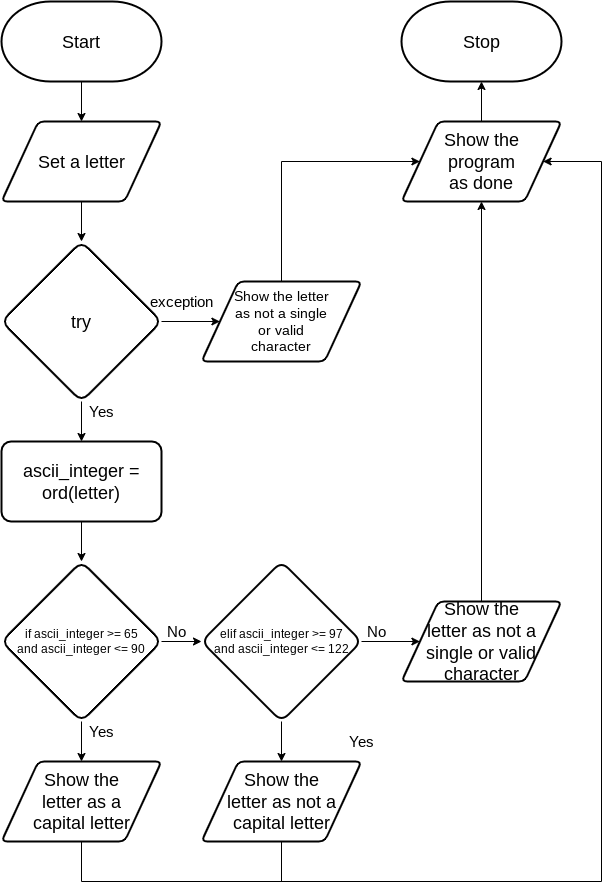

The diagram above was exported from draw.io. Its source (the exported page's mxGraphModel, read from the mxfile embedded in the PNG):
<mxGraphModel dx="1726" dy="1750" grid="1" gridSize="10" guides="1" tooltips="1" connect="1" arrows="1" fold="1" page="1" pageScale="1" pageWidth="827" pageHeight="1169" math="0" shadow="0">
  <root>
    <mxCell id="0" />
    <mxCell id="1" parent="0" />
    <mxCell id="91" style="edgeStyle=none;html=1;entryX=0.5;entryY=0;entryDx=0;entryDy=0;" parent="1" source="24" target="90" edge="1">
      <mxGeometry relative="1" as="geometry" />
    </mxCell>
    <mxCell id="24" value="&lt;font style=&quot;font-size: 18px&quot;&gt;Start&lt;/font&gt;" style="strokeWidth=2;html=1;shape=mxgraph.flowchart.terminator;whiteSpace=wrap;" parent="1" vertex="1">
      <mxGeometry width="160" height="80" as="geometry" />
    </mxCell>
    <mxCell id="25" value="&lt;font style=&quot;font-size: 18px&quot;&gt;Stop&lt;/font&gt;" style="strokeWidth=2;html=1;shape=mxgraph.flowchart.terminator;whiteSpace=wrap;" parent="1" vertex="1">
      <mxGeometry x="400" width="160" height="80" as="geometry" />
    </mxCell>
    <mxCell id="29" style="edgeStyle=none;html=1;entryX=0.5;entryY=0;entryDx=0;entryDy=0;fontSize=18;" parent="1" edge="1">
      <mxGeometry relative="1" as="geometry">
        <mxPoint x="80" y="440" as="targetPoint" />
        <mxPoint x="80" y="400" as="sourcePoint" />
      </mxGeometry>
    </mxCell>
    <mxCell id="59" style="edgeStyle=none;html=1;entryX=0.5;entryY=1;entryDx=0;entryDy=0;entryPerimeter=0;fontFamily=Helvetica;fontSize=15;fontColor=default;" parent="1" source="47" target="25" edge="1">
      <mxGeometry relative="1" as="geometry" />
    </mxCell>
    <mxCell id="47" value="Show the &lt;br&gt;program &lt;br&gt;as done" style="shape=parallelogram;html=1;strokeWidth=2;perimeter=parallelogramPerimeter;whiteSpace=wrap;rounded=1;arcSize=12;size=0.23;fontSize=18;" parent="1" vertex="1">
      <mxGeometry x="400" y="120" width="160" height="80" as="geometry" />
    </mxCell>
    <mxCell id="77" style="edgeStyle=none;html=1;entryX=0.5;entryY=0;entryDx=0;entryDy=0;fontSize=13;" parent="1" edge="1">
      <mxGeometry relative="1" as="geometry">
        <mxPoint x="80" y="200" as="sourcePoint" />
        <mxPoint x="80" y="240" as="targetPoint" />
      </mxGeometry>
    </mxCell>
    <mxCell id="61" style="edgeStyle=none;rounded=0;html=1;entryX=0;entryY=0.5;entryDx=0;entryDy=0;fontFamily=Helvetica;fontSize=15;fontColor=default;strokeColor=default;" parent="1" target="142" edge="1">
      <mxGeometry relative="1" as="geometry">
        <mxPoint x="200" y="640" as="targetPoint" />
        <mxPoint x="160" y="640" as="sourcePoint" />
      </mxGeometry>
    </mxCell>
    <mxCell id="54" value="&lt;font style=&quot;font-size: 15px&quot;&gt;Yes&lt;/font&gt;" style="text;html=1;align=center;verticalAlign=middle;resizable=0;points=[];autosize=1;strokeColor=none;fillColor=none;fontSize=8;fontFamily=Helvetica;fontColor=default;" parent="1" vertex="1">
      <mxGeometry x="80" y="720" width="40" height="20" as="geometry" />
    </mxCell>
    <mxCell id="55" value="No" style="text;html=1;align=center;verticalAlign=middle;resizable=0;points=[];autosize=1;strokeColor=none;fillColor=none;fontSize=15;fontFamily=Helvetica;fontColor=default;" parent="1" vertex="1">
      <mxGeometry x="160" y="620" width="30" height="20" as="geometry" />
    </mxCell>
    <mxCell id="72" style="edgeStyle=none;rounded=0;html=1;entryX=0.5;entryY=1;entryDx=0;entryDy=0;" parent="1" target="47" edge="1">
      <mxGeometry relative="1" as="geometry">
        <mxPoint x="520" y="320" as="targetPoint" />
        <mxPoint x="480" y="600" as="sourcePoint" />
      </mxGeometry>
    </mxCell>
    <mxCell id="125" style="edgeStyle=none;html=1;" parent="1" source="79" edge="1">
      <mxGeometry relative="1" as="geometry">
        <mxPoint x="80" y="760" as="targetPoint" />
      </mxGeometry>
    </mxCell>
    <mxCell id="79" value="&lt;font style=&quot;font-size: 12px;&quot;&gt;if ascii_integer &amp;gt;= 65&lt;br style=&quot;font-size: 12px;&quot;&gt;and ascii_integer &amp;lt;= 90&lt;br style=&quot;font-size: 12px;&quot;&gt;&lt;/font&gt;" style="rhombus;whiteSpace=wrap;html=1;rounded=1;fontFamily=Helvetica;fontSize=12;fontColor=default;strokeColor=default;strokeWidth=2;fillColor=default;" parent="1" vertex="1">
      <mxGeometry y="560" width="160" height="160" as="geometry" />
    </mxCell>
    <mxCell id="85" style="edgeStyle=none;html=1;entryX=0;entryY=0.5;entryDx=0;entryDy=0;fontSize=13;" parent="1" source="80" target="84" edge="1">
      <mxGeometry relative="1" as="geometry" />
    </mxCell>
    <mxCell id="80" value="&lt;font&gt;&lt;font style=&quot;font-size: 18px&quot;&gt;try&lt;/font&gt;&lt;br&gt;&lt;/font&gt;" style="rhombus;whiteSpace=wrap;html=1;rounded=1;fontFamily=Helvetica;fontSize=11;fontColor=default;strokeColor=default;strokeWidth=2;fillColor=default;" parent="1" vertex="1">
      <mxGeometry y="240" width="160" height="160" as="geometry" />
    </mxCell>
    <mxCell id="83" value="&lt;font style=&quot;font-size: 15px&quot;&gt;Yes&lt;/font&gt;" style="text;html=1;align=center;verticalAlign=middle;resizable=0;points=[];autosize=1;strokeColor=none;fillColor=none;fontSize=8;fontFamily=Helvetica;fontColor=default;" parent="1" vertex="1">
      <mxGeometry x="80" y="400" width="40" height="20" as="geometry" />
    </mxCell>
    <mxCell id="87" style="edgeStyle=none;html=1;entryX=0;entryY=0.5;entryDx=0;entryDy=0;fontSize=13;rounded=0;" parent="1" source="84" target="47" edge="1">
      <mxGeometry relative="1" as="geometry">
        <Array as="points">
          <mxPoint x="280" y="160" />
        </Array>
      </mxGeometry>
    </mxCell>
    <mxCell id="84" value="Show the letter&lt;br&gt;as not a single&lt;br&gt;or valid&lt;br&gt;character" style="shape=parallelogram;html=1;strokeWidth=2;perimeter=parallelogramPerimeter;whiteSpace=wrap;rounded=1;arcSize=12;size=0.23;fontSize=14;" parent="1" vertex="1">
      <mxGeometry x="200" y="280" width="160" height="80" as="geometry" />
    </mxCell>
    <mxCell id="86" value="&lt;font style=&quot;font-size: 15px&quot;&gt;exception&lt;/font&gt;" style="text;html=1;align=center;verticalAlign=middle;resizable=0;points=[];autosize=1;strokeColor=none;fillColor=none;fontSize=8;fontFamily=Helvetica;fontColor=default;" parent="1" vertex="1">
      <mxGeometry x="140" y="290" width="80" height="20" as="geometry" />
    </mxCell>
    <mxCell id="124" style="edgeStyle=none;html=1;" parent="1" source="88" target="79" edge="1">
      <mxGeometry relative="1" as="geometry" />
    </mxCell>
    <mxCell id="88" value="ascii_integer = ord(letter)" style="whiteSpace=wrap;html=1;fontSize=18;strokeWidth=2;rounded=1;arcSize=12;" parent="1" vertex="1">
      <mxGeometry y="440" width="160" height="80" as="geometry" />
    </mxCell>
    <mxCell id="90" value="Set a letter" style="shape=parallelogram;html=1;strokeWidth=2;perimeter=parallelogramPerimeter;whiteSpace=wrap;rounded=1;arcSize=12;size=0.23;fontSize=18;" parent="1" vertex="1">
      <mxGeometry y="120" width="160" height="80" as="geometry" />
    </mxCell>
    <mxCell id="143" style="edgeStyle=orthogonalEdgeStyle;rounded=0;html=1;entryX=0;entryY=0.5;entryDx=0;entryDy=0;" parent="1" source="142" edge="1">
      <mxGeometry relative="1" as="geometry">
        <mxPoint x="418.4000000000001" y="640" as="targetPoint" />
      </mxGeometry>
    </mxCell>
    <mxCell id="147" style="edgeStyle=orthogonalEdgeStyle;rounded=0;html=1;" parent="1" source="142" target="146" edge="1">
      <mxGeometry relative="1" as="geometry" />
    </mxCell>
    <mxCell id="142" value="&lt;font style=&quot;font-size: 12px&quot;&gt;&lt;span style=&quot;font-size: 12px&quot;&gt;elif&amp;nbsp;&lt;/span&gt;ascii_integer &amp;gt;= 97&lt;br&gt;and ascii_integer &amp;lt;= 122&lt;br style=&quot;font-size: 12px&quot;&gt;&lt;/font&gt;" style="rhombus;whiteSpace=wrap;html=1;rounded=1;fontFamily=Helvetica;fontSize=12;fontColor=default;strokeColor=default;strokeWidth=2;fillColor=default;" parent="1" vertex="1">
      <mxGeometry x="200" y="560" width="160" height="160" as="geometry" />
    </mxCell>
    <mxCell id="144" value="&lt;font style=&quot;font-size: 15px&quot;&gt;Yes&lt;/font&gt;" style="text;html=1;align=center;verticalAlign=middle;resizable=0;points=[];autosize=1;strokeColor=none;fillColor=none;fontSize=8;fontFamily=Helvetica;fontColor=default;" parent="1" vertex="1">
      <mxGeometry x="340" y="730" width="40" height="20" as="geometry" />
    </mxCell>
    <mxCell id="145" value="No" style="text;html=1;align=center;verticalAlign=middle;resizable=0;points=[];autosize=1;strokeColor=none;fillColor=none;fontSize=15;fontFamily=Helvetica;fontColor=default;" parent="1" vertex="1">
      <mxGeometry x="360" y="620" width="30" height="20" as="geometry" />
    </mxCell>
    <mxCell id="155" style="edgeStyle=orthogonalEdgeStyle;rounded=0;html=1;fontSize=12;endArrow=none;endFill=0;" edge="1" parent="1" source="146">
      <mxGeometry relative="1" as="geometry">
        <mxPoint x="280" y="880" as="targetPoint" />
      </mxGeometry>
    </mxCell>
    <mxCell id="146" value="&lt;span style=&quot;font-size: 18px&quot;&gt;Show the&lt;/span&gt;&lt;br style=&quot;font-size: 18px&quot;&gt;&lt;span style=&quot;font-size: 18px&quot;&gt;letter&amp;nbsp;&lt;/span&gt;&lt;span style=&quot;font-size: 18px&quot;&gt;as not a&lt;/span&gt;&lt;br style=&quot;font-size: 18px&quot;&gt;&lt;span style=&quot;font-size: 18px&quot;&gt;capital letter&lt;/span&gt;" style="shape=parallelogram;html=1;strokeWidth=2;perimeter=parallelogramPerimeter;whiteSpace=wrap;rounded=1;arcSize=12;size=0.23;fontSize=14;" parent="1" vertex="1">
      <mxGeometry x="200" y="760" width="160" height="80" as="geometry" />
    </mxCell>
    <mxCell id="154" style="edgeStyle=orthogonalEdgeStyle;html=1;entryX=1;entryY=0.5;entryDx=0;entryDy=0;fontSize=12;rounded=0;" edge="1" parent="1" source="151" target="47">
      <mxGeometry relative="1" as="geometry">
        <Array as="points">
          <mxPoint x="80" y="880" />
          <mxPoint x="600" y="880" />
          <mxPoint x="600" y="160" />
        </Array>
      </mxGeometry>
    </mxCell>
    <mxCell id="151" value="&lt;span style=&quot;font-size: 18px&quot;&gt;Show the&lt;br&gt;letter as a&lt;br&gt;capital letter&lt;/span&gt;" style="shape=parallelogram;html=1;strokeWidth=2;perimeter=parallelogramPerimeter;whiteSpace=wrap;rounded=1;arcSize=12;size=0.23;fontSize=14;" vertex="1" parent="1">
      <mxGeometry y="760" width="160" height="80" as="geometry" />
    </mxCell>
    <mxCell id="153" value="&lt;span style=&quot;font-size: 18px&quot;&gt;Show the&lt;/span&gt;&lt;br style=&quot;font-size: 18px&quot;&gt;&lt;span style=&quot;font-size: 18px&quot;&gt;letter&amp;nbsp;&lt;/span&gt;&lt;span style=&quot;font-size: 18px&quot;&gt;as not a&lt;/span&gt;&lt;br style=&quot;font-size: 18px&quot;&gt;&lt;span style=&quot;font-size: 18px&quot;&gt;single or valid character&lt;/span&gt;" style="shape=parallelogram;html=1;strokeWidth=2;perimeter=parallelogramPerimeter;whiteSpace=wrap;rounded=1;arcSize=12;size=0.23;fontSize=14;" vertex="1" parent="1">
      <mxGeometry x="400" y="600" width="160" height="80" as="geometry" />
    </mxCell>
  </root>
</mxGraphModel>